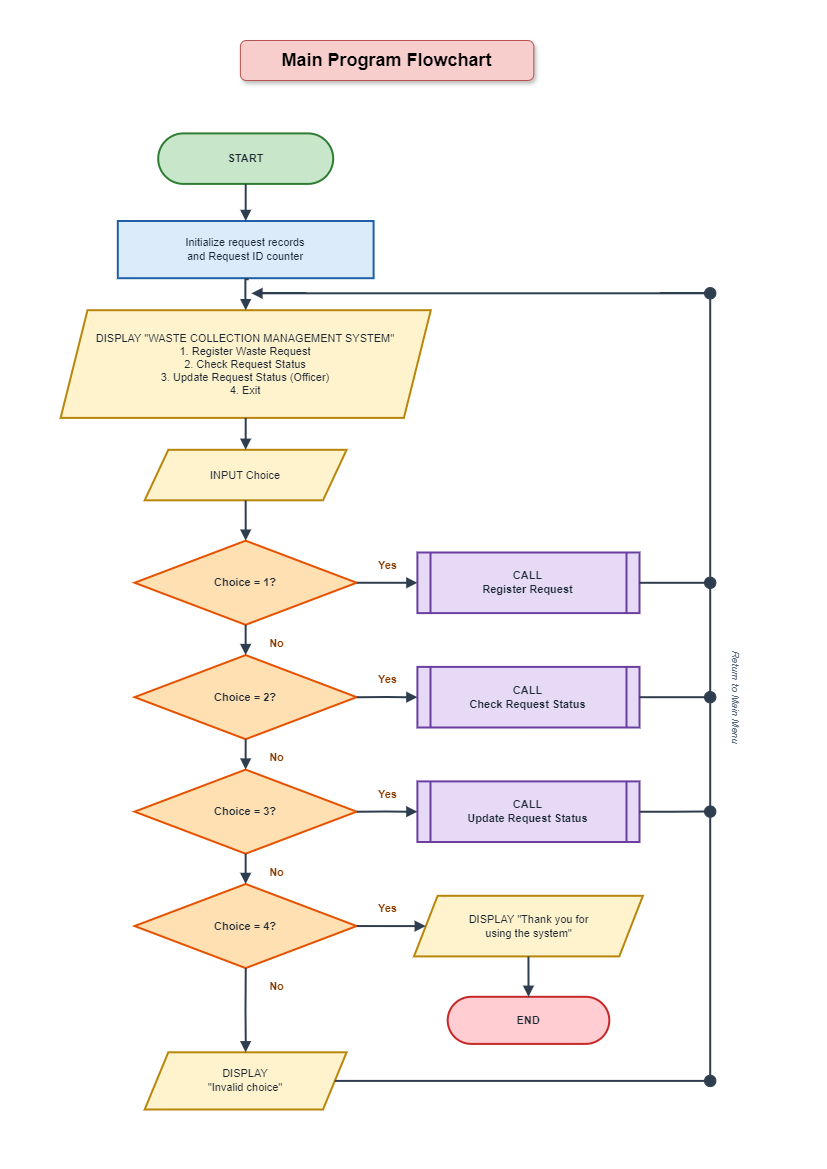

The diagram above was exported from draw.io. Its source (the exported page's mxGraphModel, read from the mxfile embedded in the PNG):
<mxGraphModel dx="1050" dy="669" grid="1" gridSize="10" guides="1" tooltips="1" connect="1" arrows="1" fold="1" page="1" pageScale="1" pageWidth="827" pageHeight="1169" math="0" shadow="0">
  <root>
    <mxCell id="0" />
    <mxCell id="1" parent="0" />
    <mxCell id="start" value="START" style="rounded=1;arcSize=50;whiteSpace=wrap;html=1;fillColor=#C8E6C9;strokeColor=#2E7D32;strokeWidth=2;fontColor=#1B2733;fontSize=11;fontFamily=Helvetica;fontStyle=1;" parent="1" vertex="1">
      <mxGeometry x="157.7" y="132.9" width="175" height="50.5" as="geometry" />
    </mxCell>
    <mxCell id="init" value="Initialize request records&lt;br&gt;and Request ID counter" style="rounded=0;whiteSpace=wrap;html=1;fillColor=#DCEBFA;strokeColor=#1F5FA8;strokeWidth=2;fontColor=#1B2733;fontSize=11;fontFamily=Helvetica;" parent="1" vertex="1">
      <mxGeometry x="117.3" y="220.5" width="255.8" height="57.2" as="geometry" />
    </mxCell>
    <mxCell id="menu" value="DISPLAY &quot;WASTE COLLECTION MANAGEMENT SYSTEM&quot;&lt;br&gt;1. Register Waste Request&lt;br&gt;2. Check Request Status&lt;br&gt;3. Update Request Status (Officer)&lt;br&gt;4. Exit" style="shape=parallelogram;perimeter=parallelogramPerimeter;fixedSize=1;size=26.9;whiteSpace=wrap;html=1;fillColor=#FFF3CD;strokeColor=#B8860B;strokeWidth=2;fontColor=#1B2733;fontSize=11;fontFamily=Helvetica;" parent="1" vertex="1">
      <mxGeometry x="60.1" y="309.7" width="370.2" height="107.7" as="geometry" />
    </mxCell>
    <mxCell id="inp" value="INPUT Choice" style="shape=parallelogram;perimeter=parallelogramPerimeter;fixedSize=1;size=23.6;whiteSpace=wrap;html=1;fillColor=#FFF3CD;strokeColor=#B8860B;strokeWidth=2;fontColor=#1B2733;fontSize=11;fontFamily=Helvetica;" parent="1" vertex="1">
      <mxGeometry x="144.2" y="449.3" width="201.9" height="50.5" as="geometry" />
    </mxCell>
    <mxCell id="d0" value="Choice = 1?" style="rhombus;whiteSpace=wrap;html=1;fillColor=#FFE0B2;strokeColor=#E65100;strokeWidth=2;fontColor=#1B2733;fontSize=11;fontFamily=Helvetica;fontStyle=1;" parent="1" vertex="1">
      <mxGeometry x="134.1" y="540.2" width="222.1" height="84.1" as="geometry" />
    </mxCell>
    <mxCell id="d1" value="Choice = 2?" style="rhombus;whiteSpace=wrap;html=1;fillColor=#FFE0B2;strokeColor=#E65100;strokeWidth=2;fontColor=#1B2733;fontSize=11;fontFamily=Helvetica;fontStyle=1;" parent="1" vertex="1">
      <mxGeometry x="134.1" y="654.6" width="222.1" height="84.1" as="geometry" />
    </mxCell>
    <mxCell id="d2" value="Choice = 3?" style="rhombus;whiteSpace=wrap;html=1;fillColor=#FFE0B2;strokeColor=#E65100;strokeWidth=2;fontColor=#1B2733;fontSize=11;fontFamily=Helvetica;fontStyle=1;" parent="1" vertex="1">
      <mxGeometry x="134.1" y="769.1" width="222.1" height="84.1" as="geometry" />
    </mxCell>
    <mxCell id="d3" value="Choice = 4?" style="rhombus;whiteSpace=wrap;html=1;fillColor=#FFE0B2;strokeColor=#E65100;strokeWidth=2;fontColor=#1B2733;fontSize=11;fontFamily=Helvetica;fontStyle=1;" parent="1" vertex="1">
      <mxGeometry x="134.1" y="883.5" width="222.1" height="84.1" as="geometry" />
    </mxCell>
    <mxCell id="c0" value="CALL&lt;br&gt;Register Request" style="shape=process;size=0.06;whiteSpace=wrap;html=1;fillColor=#E6DAF7;strokeColor=#6A3FA0;strokeWidth=2;fontColor=#1B2733;fontSize=11;fontFamily=Helvetica;fontStyle=1;" parent="1" vertex="1">
      <mxGeometry x="416.9" y="552" width="222.1" height="60.6" as="geometry" />
    </mxCell>
    <mxCell id="r0" value="" style="ellipse;whiteSpace=wrap;html=1;fillColor=#2F3E4E;strokeColor=#2F3E4E;" parent="1" vertex="1">
      <mxGeometry x="704" y="576.6" width="11.4" height="11.4" as="geometry" />
    </mxCell>
    <mxCell id="c1" value="CALL&lt;br&gt;Check Request Status" style="shape=process;size=0.06;whiteSpace=wrap;html=1;fillColor=#E6DAF7;strokeColor=#6A3FA0;strokeWidth=2;fontColor=#1B2733;fontSize=11;fontFamily=Helvetica;fontStyle=1;" parent="1" vertex="1">
      <mxGeometry x="416.9" y="666.4" width="222.1" height="60.6" as="geometry" />
    </mxCell>
    <mxCell id="r1" value="" style="ellipse;whiteSpace=wrap;html=1;fillColor=#2F3E4E;strokeColor=#2F3E4E;" parent="1" vertex="1">
      <mxGeometry x="704" y="691" width="11.4" height="11.4" as="geometry" />
    </mxCell>
    <mxCell id="c2" value="CALL&lt;br&gt;Update Request Status" style="shape=process;size=0.06;whiteSpace=wrap;html=1;fillColor=#E6DAF7;strokeColor=#6A3FA0;strokeWidth=2;fontColor=#1B2733;fontSize=11;fontFamily=Helvetica;fontStyle=1;" parent="1" vertex="1">
      <mxGeometry x="416.9" y="780.9" width="222.1" height="60.6" as="geometry" />
    </mxCell>
    <mxCell id="r2" value="" style="ellipse;whiteSpace=wrap;html=1;fillColor=#2F3E4E;strokeColor=#2F3E4E;" parent="1" vertex="1">
      <mxGeometry x="704" y="805.4" width="11.4" height="11.4" as="geometry" />
    </mxCell>
    <mxCell id="exit" value="DISPLAY &quot;Thank you for&lt;br&gt;using the system&quot;" style="shape=parallelogram;perimeter=parallelogramPerimeter;fixedSize=1;size=23.6;whiteSpace=wrap;html=1;fillColor=#FFF3CD;strokeColor=#B8860B;strokeWidth=2;fontColor=#1B2733;fontSize=11;fontFamily=Helvetica;" parent="1" vertex="1">
      <mxGeometry x="413.5" y="895.3" width="228.9" height="60.6" as="geometry" />
    </mxCell>
    <mxCell id="end" value="END" style="rounded=1;arcSize=50;whiteSpace=wrap;html=1;fillColor=#FFCDD2;strokeColor=#C62828;strokeWidth=2;fontColor=#1B2733;fontSize=11;fontFamily=Helvetica;fontStyle=1;" parent="1" vertex="1">
      <mxGeometry x="447.2" y="996.3" width="161.6" height="47.1" as="geometry" />
    </mxCell>
    <mxCell id="inv" value="DISPLAY&lt;br&gt;&quot;Invalid choice&quot;" style="shape=parallelogram;perimeter=parallelogramPerimeter;fixedSize=1;size=23.6;whiteSpace=wrap;html=1;fillColor=#FFF3CD;strokeColor=#B8860B;strokeWidth=2;fontColor=#1B2733;fontSize=11;fontFamily=Helvetica;" parent="1" vertex="1">
      <mxGeometry x="144.2" y="1051.8" width="201.9" height="57.2" as="geometry" />
    </mxCell>
    <mxCell id="rinv" value="" style="ellipse;whiteSpace=wrap;html=1;fillColor=#2F3E4E;strokeColor=#2F3E4E;" parent="1" vertex="1">
      <mxGeometry x="704" y="1074.7" width="11.4" height="11.4" as="geometry" />
    </mxCell>
    <mxCell id="rtop" value="" style="ellipse;whiteSpace=wrap;html=1;fillColor=#2F3E4E;strokeColor=#2F3E4E;" parent="1" vertex="1">
      <mxGeometry x="704" y="287.1" width="11.4" height="11.4" as="geometry" />
    </mxCell>
    <mxCell id="e0" style="edgeStyle=orthogonalEdgeStyle;rounded=0;html=1;jettySize=auto;strokeColor=#2F3E4E;strokeWidth=2;endArrow=block;endFill=1;endSize=6;exitX=0.5;exitY=1;entryX=0.5;entryY=0;" parent="1" source="start" target="init" edge="1">
      <mxGeometry relative="1" as="geometry" />
    </mxCell>
    <mxCell id="e1" style="edgeStyle=orthogonalEdgeStyle;rounded=0;html=1;jettySize=auto;strokeColor=#2F3E4E;strokeWidth=2;endArrow=none;endFill=1;endSize=6;exitX=0.5;exitY=1;entryX=0.491;entryY=-0.075;entryDx=0;entryDy=0;entryPerimeter=0;" parent="1" edge="1">
      <mxGeometry relative="1" as="geometry">
        <mxPoint x="248.20000000000005" y="278.70000000000005" as="sourcePoint" />
        <mxPoint x="244.8681999999999" y="302.62250000000006" as="targetPoint" />
      </mxGeometry>
    </mxCell>
    <mxCell id="e2" style="edgeStyle=orthogonalEdgeStyle;rounded=0;html=1;jettySize=auto;strokeColor=#2F3E4E;strokeWidth=2;endArrow=block;endFill=1;endSize=6;exitX=0.5;exitY=1;entryX=0.5;entryY=0;" parent="1" target="menu" edge="1">
      <mxGeometry relative="1" as="geometry">
        <mxPoint x="245.20000000000005" y="298.5000000000001" as="sourcePoint" />
      </mxGeometry>
    </mxCell>
    <mxCell id="e3" style="edgeStyle=orthogonalEdgeStyle;rounded=0;html=1;jettySize=auto;strokeColor=#2F3E4E;strokeWidth=2;endArrow=block;endFill=1;endSize=6;exitX=0.5;exitY=1;entryX=0.5;entryY=0;" parent="1" source="menu" target="inp" edge="1">
      <mxGeometry relative="1" as="geometry" />
    </mxCell>
    <mxCell id="e4" style="edgeStyle=orthogonalEdgeStyle;rounded=0;html=1;jettySize=auto;strokeColor=#2F3E4E;strokeWidth=2;endArrow=block;endFill=1;endSize=6;exitX=0.5;exitY=1;entryX=0.5;entryY=0;" parent="1" source="inp" target="d0" edge="1">
      <mxGeometry relative="1" as="geometry" />
    </mxCell>
    <mxCell id="e5" style="edgeStyle=orthogonalEdgeStyle;rounded=0;html=1;jettySize=auto;strokeColor=#2F3E4E;strokeWidth=2;endArrow=block;endFill=1;endSize=6;exitX=0.5;exitY=1;entryX=0.5;entryY=0;" parent="1" source="d0" target="d1" edge="1">
      <mxGeometry relative="1" as="geometry" />
    </mxCell>
    <mxCell id="e6" style="edgeStyle=orthogonalEdgeStyle;rounded=0;html=1;jettySize=auto;strokeColor=#2F3E4E;strokeWidth=2;endArrow=block;endFill=1;endSize=6;exitX=1;exitY=0.5;entryX=0;entryY=0.5;" parent="1" source="d0" target="c0" edge="1">
      <mxGeometry relative="1" as="geometry" />
    </mxCell>
    <mxCell id="e7" style="edgeStyle=orthogonalEdgeStyle;rounded=0;html=1;jettySize=auto;strokeColor=#2F3E4E;strokeWidth=2;endArrow=none;endFill=1;endSize=6;exitX=1;exitY=0.5;entryX=0;entryY=0.5;" parent="1" source="c0" target="r0" edge="1">
      <mxGeometry relative="1" as="geometry" />
    </mxCell>
    <mxCell id="e8" style="edgeStyle=orthogonalEdgeStyle;rounded=0;html=1;jettySize=auto;strokeColor=#2F3E4E;strokeWidth=2;endArrow=block;endFill=1;endSize=6;exitX=0.5;exitY=1;entryX=0.5;entryY=0;" parent="1" source="d1" target="d2" edge="1">
      <mxGeometry relative="1" as="geometry" />
    </mxCell>
    <mxCell id="e9" style="edgeStyle=orthogonalEdgeStyle;rounded=0;html=1;jettySize=auto;strokeColor=#2F3E4E;strokeWidth=2;endArrow=block;endFill=1;endSize=6;exitX=1;exitY=0.5;entryX=0;entryY=0.5;" parent="1" source="d1" target="c1" edge="1">
      <mxGeometry relative="1" as="geometry" />
    </mxCell>
    <mxCell id="e10" style="edgeStyle=orthogonalEdgeStyle;rounded=0;html=1;jettySize=auto;strokeColor=#2F3E4E;strokeWidth=2;endArrow=none;endFill=1;endSize=6;exitX=1;exitY=0.5;entryX=0;entryY=0.5;" parent="1" source="c1" target="r1" edge="1">
      <mxGeometry relative="1" as="geometry" />
    </mxCell>
    <mxCell id="e11" style="edgeStyle=orthogonalEdgeStyle;rounded=0;html=1;jettySize=auto;strokeColor=#2F3E4E;strokeWidth=2;endArrow=block;endFill=1;endSize=6;exitX=0.5;exitY=1;entryX=0.5;entryY=0;" parent="1" source="d2" target="d3" edge="1">
      <mxGeometry relative="1" as="geometry" />
    </mxCell>
    <mxCell id="e12" style="edgeStyle=orthogonalEdgeStyle;rounded=0;html=1;jettySize=auto;strokeColor=#2F3E4E;strokeWidth=2;endArrow=block;endFill=1;endSize=6;exitX=1;exitY=0.5;entryX=0;entryY=0.5;" parent="1" source="d2" target="c2" edge="1">
      <mxGeometry relative="1" as="geometry" />
    </mxCell>
    <mxCell id="e13" style="edgeStyle=orthogonalEdgeStyle;rounded=0;html=1;jettySize=auto;strokeColor=#2F3E4E;strokeWidth=2;endArrow=none;endFill=1;endSize=6;exitX=1;exitY=0.5;entryX=0;entryY=0.5;" parent="1" source="c2" target="r2" edge="1">
      <mxGeometry relative="1" as="geometry" />
    </mxCell>
    <mxCell id="e14" style="edgeStyle=orthogonalEdgeStyle;rounded=0;html=1;jettySize=auto;strokeColor=#2F3E4E;strokeWidth=2;endArrow=block;endFill=1;endSize=6;exitX=0.5;exitY=1;entryX=0.5;entryY=0;" parent="1" source="d3" target="inv" edge="1">
      <mxGeometry relative="1" as="geometry" />
    </mxCell>
    <mxCell id="e15" style="edgeStyle=orthogonalEdgeStyle;rounded=0;html=1;jettySize=auto;strokeColor=#2F3E4E;strokeWidth=2;endArrow=block;endFill=1;endSize=6;exitX=1;exitY=0.5;entryX=0;entryY=0.5;" parent="1" source="d3" target="exit" edge="1">
      <mxGeometry relative="1" as="geometry" />
    </mxCell>
    <mxCell id="e16" style="edgeStyle=orthogonalEdgeStyle;rounded=0;html=1;jettySize=auto;strokeColor=#2F3E4E;strokeWidth=2;endArrow=block;endFill=1;endSize=6;exitX=0.5;exitY=1;entryX=0.5;entryY=0;" parent="1" source="exit" target="end" edge="1">
      <mxGeometry relative="1" as="geometry" />
    </mxCell>
    <mxCell id="e17" style="edgeStyle=orthogonalEdgeStyle;rounded=0;html=1;jettySize=auto;strokeColor=#2F3E4E;strokeWidth=2;endArrow=none;endFill=1;endSize=6;exitX=1;exitY=0.5;entryX=0;entryY=0.5;" parent="1" source="inv" target="rinv" edge="1">
      <mxGeometry relative="1" as="geometry" />
    </mxCell>
    <mxCell id="e18" style="edgeStyle=orthogonalEdgeStyle;rounded=0;html=1;jettySize=auto;strokeColor=#2F3E4E;strokeWidth=2;endArrow=none;endFill=1;endSize=6;exitX=0.5;exitY=0;entryX=0.5;entryY=1;" parent="1" source="rinv" target="r2" edge="1">
      <mxGeometry relative="1" as="geometry" />
    </mxCell>
    <mxCell id="e19" style="edgeStyle=orthogonalEdgeStyle;rounded=0;html=1;jettySize=auto;strokeColor=#2F3E4E;strokeWidth=2;endArrow=none;endFill=1;endSize=6;exitX=0.5;exitY=0;entryX=0.5;entryY=1;" parent="1" source="r2" target="r1" edge="1">
      <mxGeometry relative="1" as="geometry" />
    </mxCell>
    <mxCell id="e20" style="edgeStyle=orthogonalEdgeStyle;rounded=0;html=1;jettySize=auto;strokeColor=#2F3E4E;strokeWidth=2;endArrow=none;endFill=1;endSize=6;exitX=0.5;exitY=0;entryX=0.5;entryY=1;" parent="1" source="r1" target="r0" edge="1">
      <mxGeometry relative="1" as="geometry" />
    </mxCell>
    <mxCell id="e21" style="edgeStyle=orthogonalEdgeStyle;rounded=0;html=1;jettySize=auto;strokeColor=#2F3E4E;strokeWidth=2;endArrow=none;endFill=1;endSize=6;exitX=0.5;exitY=0;entryX=0.5;entryY=1;" parent="1" source="r0" target="rtop" edge="1">
      <mxGeometry relative="1" as="geometry" />
    </mxCell>
    <mxCell id="e22" style="edgeStyle=orthogonalEdgeStyle;rounded=0;html=1;jettySize=auto;strokeColor=#2F3E4E;strokeWidth=2;endArrow=block;endFill=1;endSize=6;exitX=0;exitY=0.5;entryX=1;entryY=0.5;" parent="1" source="rtop" edge="1">
      <mxGeometry relative="1" as="geometry">
        <mxPoint x="250.89999999999463" y="292.80000000000007" as="targetPoint" />
      </mxGeometry>
    </mxCell>
    <mxCell id="lab0" value="No" style="text;html=1;align=center;verticalAlign=middle;fontStyle=1;fontColor=#8A3B00;fontSize=11;fontFamily=Helvetica;" parent="1" vertex="1">
      <mxGeometry x="255.5" y="632.9" width="40" height="20" as="geometry" />
    </mxCell>
    <mxCell id="lab1" value="Yes" style="text;html=1;align=center;verticalAlign=middle;fontStyle=1;fontColor=#8A3B00;fontSize=11;fontFamily=Helvetica;" parent="1" vertex="1">
      <mxGeometry x="366.6" y="554.8" width="40" height="20" as="geometry" />
    </mxCell>
    <mxCell id="lab2" value="No" style="text;html=1;align=center;verticalAlign=middle;fontStyle=1;fontColor=#8A3B00;fontSize=11;fontFamily=Helvetica;" parent="1" vertex="1">
      <mxGeometry x="255.5" y="747.3" width="40" height="20" as="geometry" />
    </mxCell>
    <mxCell id="lab3" value="Yes" style="text;html=1;align=center;verticalAlign=middle;fontStyle=1;fontColor=#8A3B00;fontSize=11;fontFamily=Helvetica;" parent="1" vertex="1">
      <mxGeometry x="366.6" y="669.2" width="40" height="20" as="geometry" />
    </mxCell>
    <mxCell id="lab4" value="No" style="text;html=1;align=center;verticalAlign=middle;fontStyle=1;fontColor=#8A3B00;fontSize=11;fontFamily=Helvetica;" parent="1" vertex="1">
      <mxGeometry x="255.5" y="861.7" width="40" height="20" as="geometry" />
    </mxCell>
    <mxCell id="lab5" value="Yes" style="text;html=1;align=center;verticalAlign=middle;fontStyle=1;fontColor=#8A3B00;fontSize=11;fontFamily=Helvetica;" parent="1" vertex="1">
      <mxGeometry x="366.6" y="783.7" width="40" height="20" as="geometry" />
    </mxCell>
    <mxCell id="lab6" value="No" style="text;html=1;align=center;verticalAlign=middle;fontStyle=1;fontColor=#8A3B00;fontSize=11;fontFamily=Helvetica;" parent="1" vertex="1">
      <mxGeometry x="255.5" y="976.2" width="40" height="20" as="geometry" />
    </mxCell>
    <mxCell id="lab7" value="Yes" style="text;html=1;align=center;verticalAlign=middle;fontStyle=1;fontColor=#8A3B00;fontSize=11;fontFamily=Helvetica;" parent="1" vertex="1">
      <mxGeometry x="366.6" y="898.1" width="40" height="20" as="geometry" />
    </mxCell>
    <mxCell id="note0" value="Return to Main Menu" style="text;html=1;align=center;verticalAlign=middle;fontStyle=2;fontColor=#55657A;fontSize=10;rotation=90;fontFamily=Helvetica;" parent="1" vertex="1">
      <mxGeometry x="655.8000000000001" y="686.7" width="161.6" height="20" as="geometry" />
    </mxCell>
    <mxCell id="QkyuKl3mqEA3KcI3PvFP-1" value="&lt;span style=&quot;font-size: 18px; font-weight: 700; text-align: left;&quot;&gt;Main Program Flowchart&lt;/span&gt;" style="rounded=1;whiteSpace=wrap;html=1;fillColor=#f8cecc;strokeColor=#b85450;shadow=1;" vertex="1" parent="1">
      <mxGeometry x="239.89999999999998" y="40" width="293.4" height="40" as="geometry" />
    </mxCell>
  </root>
</mxGraphModel>